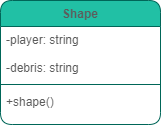

The diagram above was exported from draw.io. Its source (the exported page's mxGraphModel, read from the mxfile embedded in the PNG):
<mxGraphModel dx="1422" dy="839" grid="1" gridSize="10" guides="1" tooltips="1" connect="1" arrows="1" fold="1" page="1" pageScale="1" pageWidth="850" pageHeight="1100" math="0" shadow="0">
  <root>
    <mxCell id="T6iAGPSEzI7Q0WuYCsXx-0" />
    <mxCell id="T6iAGPSEzI7Q0WuYCsXx-1" parent="T6iAGPSEzI7Q0WuYCsXx-0" />
    <mxCell id="T6iAGPSEzI7Q0WuYCsXx-2" value="Shape" style="swimlane;fontStyle=1;align=center;verticalAlign=top;childLayout=stackLayout;horizontal=1;startSize=26;horizontalStack=0;resizeParent=1;resizeLast=0;collapsible=1;marginBottom=0;shadow=0;strokeWidth=1;fillColor=#21C0A5;strokeColor=#006658;fontColor=#5C5C5C;rounded=1;" vertex="1" parent="T6iAGPSEzI7Q0WuYCsXx-1">
      <mxGeometry x="380" y="300" width="160" height="124" as="geometry">
        <mxRectangle x="340" y="380" width="170" height="26" as="alternateBounds" />
      </mxGeometry>
    </mxCell>
    <mxCell id="T6iAGPSEzI7Q0WuYCsXx-3" value="-player: string&#10;&#10;-debris: string" style="text;align=left;verticalAlign=top;spacingLeft=4;spacingRight=4;overflow=hidden;rotatable=0;points=[[0,0.5],[1,0.5]];portConstraint=eastwest;fontColor=#5C5C5C;rounded=1;" vertex="1" parent="T6iAGPSEzI7Q0WuYCsXx-2">
      <mxGeometry y="26" width="160" height="54" as="geometry" />
    </mxCell>
    <mxCell id="T6iAGPSEzI7Q0WuYCsXx-4" value="" style="line;html=1;strokeWidth=1;align=left;verticalAlign=middle;spacingTop=-1;spacingLeft=3;spacingRight=3;rotatable=0;labelPosition=right;points=[];portConstraint=eastwest;fillColor=#21C0A5;strokeColor=#006658;fontColor=#5C5C5C;rounded=1;" vertex="1" parent="T6iAGPSEzI7Q0WuYCsXx-2">
      <mxGeometry y="80" width="160" height="8" as="geometry" />
    </mxCell>
    <mxCell id="T6iAGPSEzI7Q0WuYCsXx-5" value="+shape()" style="text;align=left;verticalAlign=top;spacingLeft=4;spacingRight=4;overflow=hidden;rotatable=0;points=[[0,0.5],[1,0.5]];portConstraint=eastwest;shadow=0;html=0;fontColor=#5C5C5C;rounded=1;" vertex="1" parent="T6iAGPSEzI7Q0WuYCsXx-2">
      <mxGeometry y="88" width="160" height="26" as="geometry" />
    </mxCell>
  </root>
</mxGraphModel>